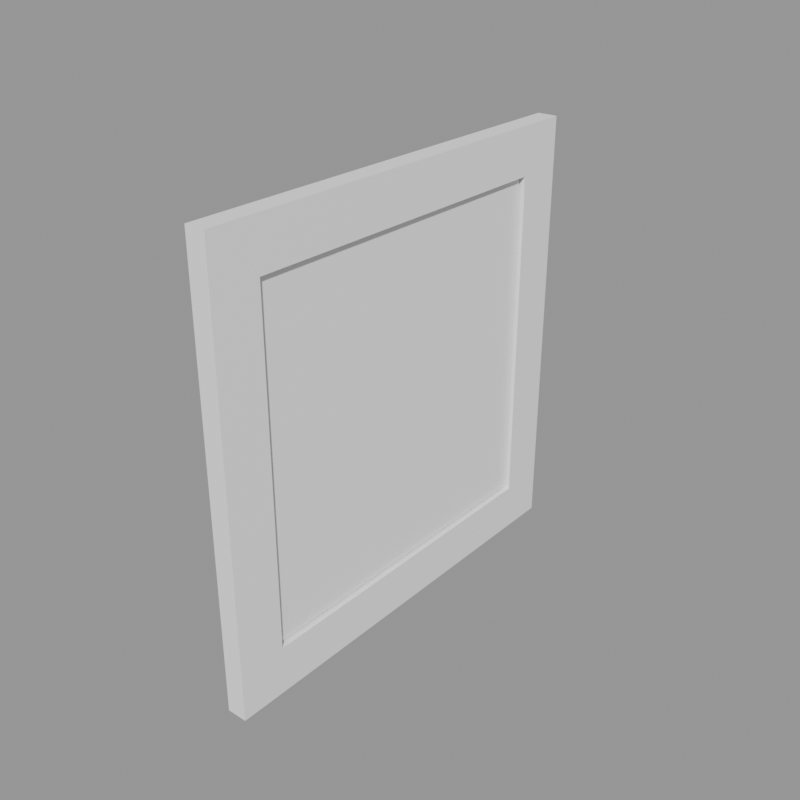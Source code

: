 # Source: Specimen_Frame_Transparent_Default_Material.blend  (saved by Blender 5.0.118; exported with 4.5.12 LTS)
import bpy
from mathutils import Matrix  # noqa: F401  (used for matrix-valued properties, if any)

bpy.ops.wm.read_factory_settings(use_empty=True)
scene = bpy.context.scene
scene.name = 'SPECIMEN_FRAME_WORKBENCH'

# ---- collections
col_model_specimen_frame = bpy.data.collections.new('MODEL_SPECIMEN_FRAME'); scene.collection.children.link(col_model_specimen_frame)
col_environment_specimen_frame = bpy.data.collections.new('ENVIRONMENT_SPECIMEN_FRAME'); scene.collection.children.link(col_environment_specimen_frame)
col_helpers_specimen_frame = bpy.data.collections.new('HELPERS_SPECIMEN_FRAME'); scene.collection.children.link(col_helpers_specimen_frame)
col_helpers_specimen_frame.hide_render = True
col_helpers_specimen_frame.hide_viewport = True

# ---- materials (node trees are filled in below, after node groups)
mat_material = bpy.data.materials.new('Material')

# ---- material node trees
mat_material.use_nodes = True; mat_material.node_tree.nodes.clear()
_N = mat_material.node_tree.nodes; _L = mat_material.node_tree.links
n0 = _N.new('ShaderNodeBsdfPrincipled'); n0.name = 'Principled BSDF'; n0.location = (-200, 100)
n1 = _N.new('ShaderNodeOutputMaterial'); n1.name = 'Material Output'; n1.location = (200, 100)
_L.new(n0.outputs[0], n1.inputs[0])
n1.is_active_output = True

# ---- meshes
me_specimen_outer_frame_mesh = bpy.data.meshes.new('SPECIMEN_OUTER_FRAME_Mesh')
me_specimen_outer_frame_mesh.from_pydata([(-0.21, -4.55, 4.55), (-0.21, -4.55, -4.55), (-0.21, 4.55, -4.55), (-0.21, 4.55, 4.55), (-0.21, -3.55, 3.55), (-0.21, -3.55, -3.55), (-0.21, 3.55, -3.55), (-0.21, 3.55, 3.55), (0.21, -4.55, 4.55), (0.21, -4.55, -4.55), (0.21, 4.55, -4.55), (0.21, 4.55, 4.55), (0.21, -3.55, 3.55), (0.21, -3.55, -3.55), (0.21, 3.55, -3.55), (0.21, 3.55, 3.55)], [], [(8, 9, 13, 12), (0, 4, 5, 1), (0, 1, 9, 8), (4, 12, 13, 5), (9, 10, 14, 13), (1, 5, 6, 2), (1, 2, 10, 9), (5, 13, 14, 6), (10, 11, 15, 14), (2, 6, 7, 3), (2, 3, 11, 10), (6, 14, 15, 7), (11, 8, 12, 15), (3, 7, 4, 0), (3, 0, 8, 11), (7, 15, 12, 4)])
me_specimen_outer_frame_mesh.materials.append(mat_material)
me_specimen_outer_frame_mesh.update()
me_cube = bpy.data.meshes.new('Cube')
me_cube.from_pydata([(-0.14, -3.51, 3.51), (0.14, -3.51, 3.51), (-0.14, 3.51, 3.51), (0.14, 3.51, 3.51), (-0.14, -3.51, -3.51), (0.14, -3.51, -3.51), (-0.14, 3.51, -3.51), (0.14, 3.51, -3.51)], [], [(0, 1, 3, 2), (2, 3, 7, 6), (6, 7, 5, 4), (4, 5, 1, 0), (2, 6, 4, 0), (7, 3, 1, 5)])
_uv = me_cube.uv_layers.new(name='UVMap')
_uv.uv.foreach_set('vector', [0.375, 0.0, 0.625, 0.0, 0.625, 0.25, 0.375, 0.25, 0.375, 0.25, 0.625, 0.25, 0.625, 0.5, 0.375, 0.5, 0.375, 0.5, 0.625, 0.5, 0.625, 0.75, 0.375, 0.75, 0.375, 0.75, 0.625, 0.75, 0.625, 1.0, 0.375, 1.0, 0.125, 0.5, 0.375, 0.5, 0.375, 0.75, 0.125, 0.75, 0.625, 0.5, 0.875, 0.5, 0.875, 0.75, 0.625, 0.75])
me_cube.materials.append(mat_material)
me_cube.update()

# ---- objects
ob_specimen_outer_frame = bpy.data.objects.new('SPECIMEN_OUTER_FRAME', me_specimen_outer_frame_mesh)
ob_specimen_inner_panel = bpy.data.objects.new('SPECIMEN_INNER_PANEL', me_cube)

# ---- transforms, parenting, visibility, modifiers, constraints
ob_specimen_outer_frame.location = (-3.427e-07, 0.0, 4.55)
ob_specimen_outer_frame.display_type = 'SOLID'
ob_specimen_inner_panel.parent = ob_specimen_outer_frame
ob_specimen_inner_panel.location = (-0.04, 0.0, 0.0)
ob_specimen_inner_panel.display_type = 'SOLID'

# ---- collection membership
col_model_specimen_frame.objects.link(ob_specimen_outer_frame)
col_model_specimen_frame.objects.link(ob_specimen_inner_panel)

# ---- scene / render settings (as saved in the file)
scene.frame_start = 1; scene.frame_end = 1; scene.frame_set(1)
scene.render.engine = 'BLENDER_WORKBENCH'
scene.render.resolution_x = 760
scene.render.resolution_y = 760
scene.render.film_transparent = True
scene.render.bake_bias = 0.0
scene.render.bake_samples = 0
scene.cycles.sampling_pattern = 'TABULATED_SOBOL'
scene.eevee.use_volume_custom_range = False
scene.view_settings.look = 'AgX - Medium High Contrast'
bpy.context.view_layer.update()

# ---- added for rendering (the .blend has no active camera and no usable light): camera, sun + grey world if the file has none
cam_auto = bpy.data.cameras.new('AutoCamera')
cam_auto.lens = 50.0
cam_auto.sensor_width = 36.0
cam_auto.clip_end = 1000.0
ob_auto_camera = bpy.data.objects.new('AutoCamera', cam_auto)
scene.collection.objects.link(ob_auto_camera)
ob_auto_camera.location = (11.9134, -14.296, 14.0807)
ob_auto_camera.rotation_euler = (1.09748, -7.21219e-08, 0.694738)
scene.camera = ob_auto_camera
light_auto_sun = bpy.data.lights.new('AutoSun', 'SUN')
light_auto_sun.energy = 3.0
light_auto_sun.angle = 0.0523599
ob_auto_sun = bpy.data.objects.new('AutoSun', light_auto_sun)
scene.collection.objects.link(ob_auto_sun)
ob_auto_sun.rotation_euler = (0.872665, 0.174533, 0.523599)
if scene.world is None:
    world_auto = bpy.data.worlds.new('AutoWorld')
    world_auto.color = (0.3, 0.3, 0.3)
    scene.world = world_auto
bpy.context.view_layer.update()
